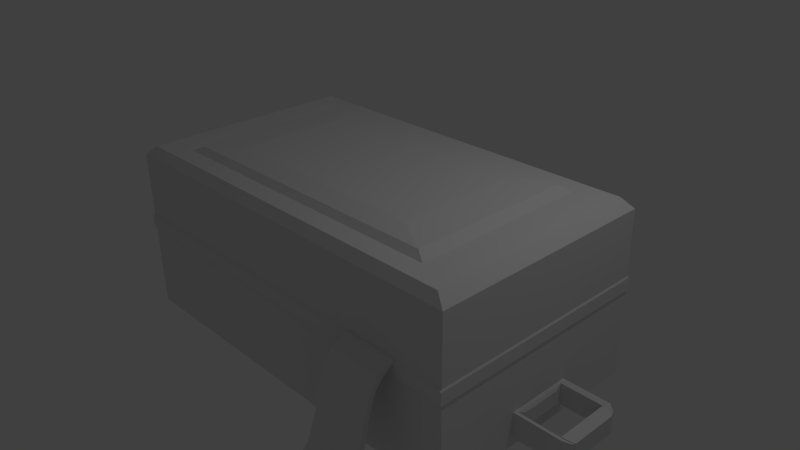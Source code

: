 # Source: suitcase.blend  (saved by Blender 2.76.0; exported with 4.5.12 LTS)
import bpy
from mathutils import Matrix  # noqa: F401  (used for matrix-valued properties, if any)

bpy.ops.wm.read_factory_settings(use_empty=True)
scene = bpy.context.scene
scene.name = 'Scene'

# ---- collections
col_collection_1 = bpy.data.collections.new('Collection 1'); scene.collection.children.link(col_collection_1)

# ---- materials (node trees are filled in below, after node groups)
mat_material = bpy.data.materials.new('Material')
mat_material.alpha_threshold = 0.0
mat_material.use_transparent_shadow = False
mat_material.roughness = 0.5
mat_material.line_color = (0.0, 0.0, 0.0, 1.0)

# ---- material node trees

# ---- world
world_world = bpy.data.worlds.new('World'); scene.world = world_world
world_world.color = (0.05088, 0.05088, 0.05088)
world_world.use_sun_shadow = False
world_world.sun_shadow_jitter_overblur = 0.0
world_world.cycles.sampling_method = 'MANUAL'
world_world.cycles.sample_map_resolution = 256

# ---- cameras
cam_camera = bpy.data.cameras.new('Camera')
cam_camera.clip_end = 100.0
cam_camera.lens = 35.0
cam_camera.sensor_width = 32.0
cam_camera.sensor_height = 18.0
cam_camera.ortho_scale = 7.314
cam_camera.dof.focus_distance = 0.0
cam_camera.dof.aperture_fstop = 128.0

# ---- lights
light_lamp = bpy.data.lights.new('Lamp', 'POINT')
light_lamp.transmission_factor = 0.0
light_lamp.cutoff_distance = 30.0
light_lamp.energy = 100.0
light_lamp.shadow_buffer_clip_start = 1.001
light_lamp.shadow_soft_size = 0.1
light_lamp.shadow_maximum_resolution = 0.006
light_lamp.use_absolute_resolution = True
light_lamp.cycles.use_multiple_importance_sampling = False

# ---- meshes
me_cube_001 = bpy.data.meshes.new('Cube.001')
me_cube_001.from_pydata([(1.343, 0.5797, 0.1371), (1.343, 0.592, 0.1955), (1.343, 1.411, 0.1084), (1.343, 1.411, 0.179), (2.086, 0.5797, 0.1371), (2.086, 0.592, 0.1955), (2.086, 1.411, 0.1084), (2.086, 1.411, 0.179), (1.343, 0.4676, 0.06526), (1.343, 0.4001, 0.08393), (2.086, 0.4001, 0.08393), (2.086, 0.4676, 0.06526), (1.343, 0.337, -0.09131), (1.343, 0.2641, -0.08518), (2.086, 0.2641, -0.08518), (2.086, 0.337, -0.09131), (1.343, 0.2492, -0.3679), (1.343, 0.1772, -0.3618), (2.086, 0.1772, -0.3618), (2.086, 0.2492, -0.3679), (1.343, 0.2087, -0.6214), (1.343, 0.1425, -0.5967), (2.086, 0.1425, -0.5967), (2.086, 0.2087, -0.6214), (1.343, 0.1039, -0.9029), (1.343, 0.03765, -0.8782), (2.086, 0.03765, -0.8782), (2.086, 0.1039, -0.9029), (1.343, 0.07091, -0.9848), (1.343, 0.01774, -0.9382), (2.086, 0.01774, -0.9382), (2.086, 0.07091, -0.9848), (1.343, -0.1584, -1.238), (1.343, -0.1767, -1.169), (2.086, -0.1767, -1.169), (2.086, -0.1584, -1.238), (1.343, -0.6515, -1.365), (1.343, -0.6379, -1.296), (2.086, -0.6379, -1.296), (2.086, -0.6515, -1.365), (1.441, -1.015, -1.294), (1.441, -1.001, -1.225), (1.988, -1.001, -1.225), (1.988, -1.015, -1.294), (1.559, -1.258, -1.246), (1.559, -1.244, -1.177), (1.87, -1.244, -1.177), (1.87, -1.258, -1.246), (1.632, -1.334, -1.231), (1.632, -1.32, -1.162), (1.797, -1.32, -1.162), (1.797, -1.334, -1.231)], [], [(1, 3, 2, 0), (3, 7, 6, 2), (7, 5, 4, 6), (5, 1, 9, 10), (0, 2, 6, 4), (5, 7, 3, 1), (9, 8, 12, 13), (4, 5, 10, 11), (1, 0, 8, 9), (0, 4, 11, 8), (12, 15, 19, 16), (8, 11, 15, 12), (11, 10, 14, 15), (10, 9, 13, 14), (18, 17, 21, 22), (15, 14, 18, 19), (14, 13, 17, 18), (13, 12, 16, 17), (20, 23, 27, 24), (17, 16, 20, 21), (16, 19, 23, 20), (19, 18, 22, 23), (27, 26, 30, 31), (23, 22, 26, 27), (22, 21, 25, 26), (21, 20, 24, 25), (30, 29, 33, 34), (26, 25, 29, 30), (25, 24, 28, 29), (24, 27, 31, 28), (32, 35, 39, 36), (29, 28, 32, 33), (28, 31, 35, 32), (31, 30, 34, 35), (38, 37, 41, 42), (35, 34, 38, 39), (34, 33, 37, 38), (33, 32, 36, 37), (42, 41, 45, 46), (37, 36, 40, 41), (36, 39, 43, 40), (39, 38, 42, 43), (44, 47, 51, 48), (41, 40, 44, 45), (40, 43, 47, 44), (43, 42, 46, 47), (50, 49, 48, 51), (47, 46, 50, 51), (46, 45, 49, 50), (45, 44, 48, 49)])
me_cube_001.use_remesh_preserve_volume = False
me_cube_001.use_remesh_preserve_attributes = False
me_cube_001.use_mirror_vertex_groups = False
me_cube_001.update()
me_cube = bpy.data.meshes.new('Cube')
me_cube.from_pydata([(2.745, 1.567, -1.198), (2.745, -1.567, -1.198), (-2.745, -1.567, -1.198), (-2.745, 1.567, -1.198), (2.592, 1.479, 1.176), (2.592, -1.479, 1.176), (-2.592, -1.479, 1.176), (-2.592, 1.479, 1.176), (2.745, 0.0, -1.198), (4.768e-07, 1.567, -1.198), (2.745, 1.567, 0.0), (-2.384e-07, -1.567, -1.198), (2.745, -1.567, 0.0), (-2.745, 4.768e-07, -1.198), (-2.745, -1.567, 0.0), (-2.745, 1.567, 0.0), (2.592, -8.029e-07, 1.176), (8.872e-07, 1.479, 1.176), (-1.364e-06, -1.479, 1.176), (-2.592, 2.102e-07, 1.176), (7.153e-07, 1.567, 0.0), (-2.745, 3.576e-07, 0.0), (-7.153e-07, -1.567, 0.0), (2.745, -4.768e-07, 0.0), (1.976, -6.758e-07, 1.246), (2.745, 1.567, 0.168), (2.745, -1.567, 0.168), (-2.745, -1.567, 0.168), (-2.745, 1.567, 0.168), (7.487e-07, 1.567, 0.168), (-2.745, 3.409e-07, 0.168), (-8.156e-07, -1.567, 0.168), (2.745, -5.27e-07, 0.168), (0.002612, 1.596, -0.02332), (-2.754, 1.596, -0.02332), (2.759, 1.596, -0.02332), (-2.754, 0.001223, -0.02332), (-2.754, -1.594, -0.02332), (-2.754, 0.001223, 0.1446), (0.00261, -1.594, -0.02332), (2.759, -1.594, -0.02332), (0.00261, -1.594, 0.1446), (2.759, 0.001222, -0.02332), (2.759, 0.001222, 0.1446), (2.759, 1.596, 0.1446), (2.759, -1.594, 0.1446), (-2.754, -1.594, 0.1446), (-2.754, 1.596, 0.1446), (0.002612, 1.596, 0.1446), (2.745, 1.567, 1.05), (2.745, -1.567, 1.05), (-2.745, -1.567, 1.05), (-2.745, 1.567, 1.05), (9.243e-07, 1.567, 1.05), (-2.745, 2.531e-07, 1.05), (-1.342e-06, -1.567, 1.05), (2.745, -7.904e-07, 1.05), (2.559, 1.615e-08, -1.263), (2.559, -1.46, -1.263), (4.535e-07, 1.46, -1.263), (-2.559, 1.461, -1.263), (-2.133e-07, -1.46, -1.263), (-2.559, -1.46, -1.263), (-2.559, 4.607e-07, -1.263), (2.559, 1.46, -1.263), (2.312e-07, 2.384e-07, -1.263), (2.118, -7.062e-07, 1.168), (2.118, -1.209, 1.168), (7.008e-07, 1.209, 1.168), (-2.118, 1.209, 1.168), (-1.138e-06, -1.209, 1.168), (-2.118, -1.209, 1.168), (-2.118, 1.215e-07, 1.168), (2.118, 1.209, 1.168), (1.474, -5.691e-07, 1.282), (1.976, -1.128, 1.246), (6.403e-07, 1.128, 1.246), (-1.976, 1.128, 1.246), (-1.076e-06, -1.128, 1.246), (-1.976, -1.128, 1.246), (-1.976, 9.655e-08, 1.246), (1.976, 1.128, 1.246), (1.474, -0.8412, 1.282), (4.172e-07, 0.8412, 1.282), (-1.474, 0.8412, 1.282), (-8.631e-07, -0.8412, 1.282), (-1.474, -0.8412, 1.282), (-1.474, 7.066e-09, 1.282), (1.474, 0.8412, 1.282), (-2.229e-07, -2.48e-07, 1.294), (2.745, -0.7833, -1.198), (2.745, 0.7833, -1.198), (2.745, 1.567, -0.5988), (2.745, -1.567, -0.5988), (2.745, -0.7833, 0.0), (2.745, 0.7833, 0.0), (2.745, -2.384e-07, -0.5988), (2.745, 0.7833, -0.5988), (2.745, -0.7833, -0.5988), (2.745, 0.4412, -1.067), (2.745, -4.772e-08, -1.067), (2.745, -1.82e-07, -0.7295), (2.745, -0.4412, -1.067), (2.745, 0.4412, -0.7295), (2.745, -0.4412, -0.7295), (2.767, 0.3766, -1.042), (2.767, -6.68e-08, -1.042), (2.767, -1.814e-07, -0.7542), (2.767, -0.3766, -1.042), (2.767, 0.3766, -0.7542), (2.767, -0.3766, -0.7542), (2.789, 0.2665, -1.0), (2.789, -1.021e-07, -1.0), (2.789, -1.832e-07, -0.7963), (2.789, -0.2665, -1.0), (2.789, 0.2665, -0.7963), (2.789, -0.2665, -0.7963), (3.313, -0.4412, -1.067), (3.335, -0.3766, -1.042), (3.313, 0.4412, -0.7295), (3.313, 0.4412, -1.067), (3.313, -0.4412, -0.7295), (3.335, 0.3766, -0.7542), (3.335, 0.3766, -1.042), (3.335, -0.3766, -0.7542), (3.389, -0.4412, -1.067), (3.411, -0.3766, -1.042), (3.389, 0.4412, -0.7295), (3.389, 0.4412, -1.067), (3.389, -0.4412, -0.7295), (3.411, 0.3766, -0.7542), (3.411, 0.3766, -1.042), (3.411, -0.3766, -0.7542), (3.335, -0.367, -0.7542), (3.335, -0.367, -1.042), (3.411, -0.367, -0.7542), (3.411, -0.367, -1.042), (3.477, -0.3921, -1.044), (3.496, -0.3361, -1.023), (3.477, 0.3725, -0.7521), (3.477, 0.3725, -1.044), (3.477, -0.3921, -0.7521), (3.496, 0.3165, -0.7735), (3.496, 0.3165, -1.023), (3.496, -0.3361, -0.7735), (3.496, -0.3278, -0.7735), (3.496, -0.3278, -1.023)], [], [(1, 11, 61, 58), (5, 16, 66, 67), (56, 16, 5, 50), (55, 18, 6, 51), (54, 19, 7, 52), (20, 9, 3, 15), (31, 27, 46, 41), (14, 22, 39, 37), (10, 92, 0, 9, 20), (13, 21, 15, 3), (2, 14, 21, 13), (51, 6, 19, 54), (11, 22, 14, 2), (1, 93, 12, 22, 11), (50, 5, 18, 55), (98, 94, 12, 93), (97, 95, 23, 96), (49, 4, 16, 56), (6, 18, 70, 71), (4, 17, 68, 73), (19, 6, 71, 72), (2, 13, 63, 62), (3, 9, 59, 60), (0, 91, 8, 57, 64), (20, 15, 34, 33), (30, 28, 47, 38), (28, 29, 48, 47), (49, 25, 29, 53), (53, 29, 28, 52), (23, 95, 10, 35, 42), (29, 25, 44, 48), (21, 14, 37, 36), (48, 33, 34, 47), (44, 35, 33, 48), (35, 44, 43, 42), (40, 45, 41, 39), (37, 46, 38, 36), (36, 38, 47, 34), (39, 41, 46, 37), (42, 43, 45, 40), (10, 20, 33, 35), (22, 12, 40, 39), (32, 26, 45, 43), (25, 32, 43, 44), (26, 31, 41, 45), (15, 21, 36, 34), (27, 30, 38, 46), (12, 94, 23, 42, 40), (17, 53, 52, 7), (4, 49, 53, 17), (25, 49, 56, 32), (26, 50, 55, 31), (27, 51, 54, 30), (30, 54, 52, 28), (31, 55, 51, 27), (32, 56, 50, 26), (65, 61, 62, 63), (59, 65, 63, 60), (64, 57, 65, 59), (57, 58, 61, 65), (9, 0, 64, 59), (8, 90, 1, 58, 57), (13, 3, 60, 63), (11, 2, 62, 61), (70, 67, 75, 78), (68, 69, 77, 76), (69, 72, 80, 77), (73, 68, 76, 81), (18, 5, 67, 70), (7, 19, 72, 69), (16, 4, 73, 66), (17, 7, 69, 68), (77, 80, 87, 84), (81, 76, 83, 88), (80, 79, 86, 87), (75, 24, 74, 82), (66, 73, 81, 24), (71, 70, 78, 79), (67, 66, 24, 75), (72, 71, 79, 80), (89, 87, 86, 85), (74, 89, 85, 82), (88, 83, 89, 74), (83, 84, 87, 89), (76, 77, 84, 83), (78, 75, 82, 85), (24, 81, 88, 74), (79, 78, 85, 86), (8, 91, 99, 100), (0, 92, 97, 91), (92, 10, 95, 97), (90, 98, 93, 1), (96, 98, 104, 101), (96, 23, 94, 98), (104, 102, 117, 121), (110, 104, 121, 124), (98, 90, 102, 104), (90, 8, 100, 102), (91, 97, 103, 99), (97, 96, 101, 103), (109, 107, 113, 115), (107, 110, 116, 113), (102, 100, 106, 108), (100, 99, 105, 106), (101, 104, 110, 107), (103, 101, 107, 109), (111, 115, 113, 112), (112, 113, 116, 114), (110, 108, 114, 116), (105, 109, 115, 111), (108, 106, 112, 114), (106, 105, 111, 112), (130, 122, 133, 135), (124, 121, 129, 132), (99, 103, 119, 120), (103, 109, 122, 119), (108, 110, 124, 118), (109, 105, 123, 122), (102, 108, 118, 117), (105, 99, 120, 123), (127, 130, 142, 139), (136, 131, 143, 146), (120, 119, 127, 128), (119, 122, 130, 127), (118, 124, 132, 126), (121, 117, 125, 129), (117, 118, 126, 125), (123, 120, 128, 131), (133, 134, 136, 135), (122, 123, 134, 133), (129, 125, 137, 141), (123, 131, 136, 134), (140, 139, 142, 143), (141, 137, 138, 144), (143, 142, 145, 146), (135, 136, 146, 145), (125, 126, 138, 137), (131, 128, 140, 143), (126, 132, 144, 138), (130, 135, 145, 142), (128, 127, 139, 140), (132, 129, 141, 144)])
me_cube.materials.append(mat_material)
me_cube.use_remesh_preserve_volume = False
me_cube.use_remesh_preserve_attributes = False
me_cube.use_mirror_vertex_groups = False
me_cube.update()

# ---- objects
ob_cube_001 = bpy.data.objects.new('Cube.001', me_cube_001)
ob_cube = bpy.data.objects.new('Cube', me_cube)
ob_lamp = bpy.data.objects.new('Lamp', light_lamp)
ob_camera = bpy.data.objects.new('Camera', cam_camera)

# ---- transforms, parenting, visibility, modifiers, constraints
ob_cube_001.location = (0.0, -2.19, 0.0)
ob_cube_001.lineart.crease_threshold = 0.0
ob_cube.location = (0.0, 0.0, 0.0)
ob_cube.lock_rotations_4d = False
ob_cube.empty_display_type = 'ARROWS'
ob_cube.lineart.crease_threshold = 0.0
ob_lamp.location = (4.076, 1.005, 5.904)
ob_lamp.rotation_euler = (0.6503, 0.05522, 1.866)
ob_lamp.lock_rotations_4d = False
ob_lamp.empty_display_type = 'ARROWS'
ob_lamp.color = (0.0, 0.0, 0.0, 0.0)
ob_lamp.lineart.crease_threshold = 0.0
ob_camera.location = (7.481, -6.508, 5.344)
ob_camera.rotation_euler = (1.109, 0.01082, 0.8149)
ob_camera.lock_rotations_4d = False
ob_camera.empty_display_type = 'ARROWS'
ob_camera.color = (0.0, 0.0, 0.0, 0.0)
ob_camera.display_type = 'WIRE'
ob_camera.lineart.crease_threshold = 0.0

# ---- collection membership
col_collection_1.objects.link(ob_cube_001)
col_collection_1.objects.link(ob_cube)
col_collection_1.objects.link(ob_lamp)
col_collection_1.objects.link(ob_camera)

# ---- scene / render settings (as saved in the file)
scene.camera = ob_camera
scene.frame_start = 1; scene.frame_end = 250; scene.frame_set(1)
scene.render.engine = 'BLENDER_EEVEE_NEXT'
scene.render.resolution_percentage = 50
scene.render.dither_intensity = 0.0
scene.cycles.use_denoising = False
scene.cycles.samples = 10
scene.cycles.sampling_pattern = 'TABULATED_SOBOL'
scene.cycles.light_sampling_threshold = 0.0
scene.cycles.use_adaptive_sampling = False
scene.cycles.use_light_tree = False
scene.cycles.blur_glossy = 0.0
scene.cycles.pixel_filter_type = 'GAUSSIAN'
scene.cycles.sample_clamp_indirect = 0.0
scene.view_settings.view_transform = 'Standard'
bpy.context.view_layer.update()
